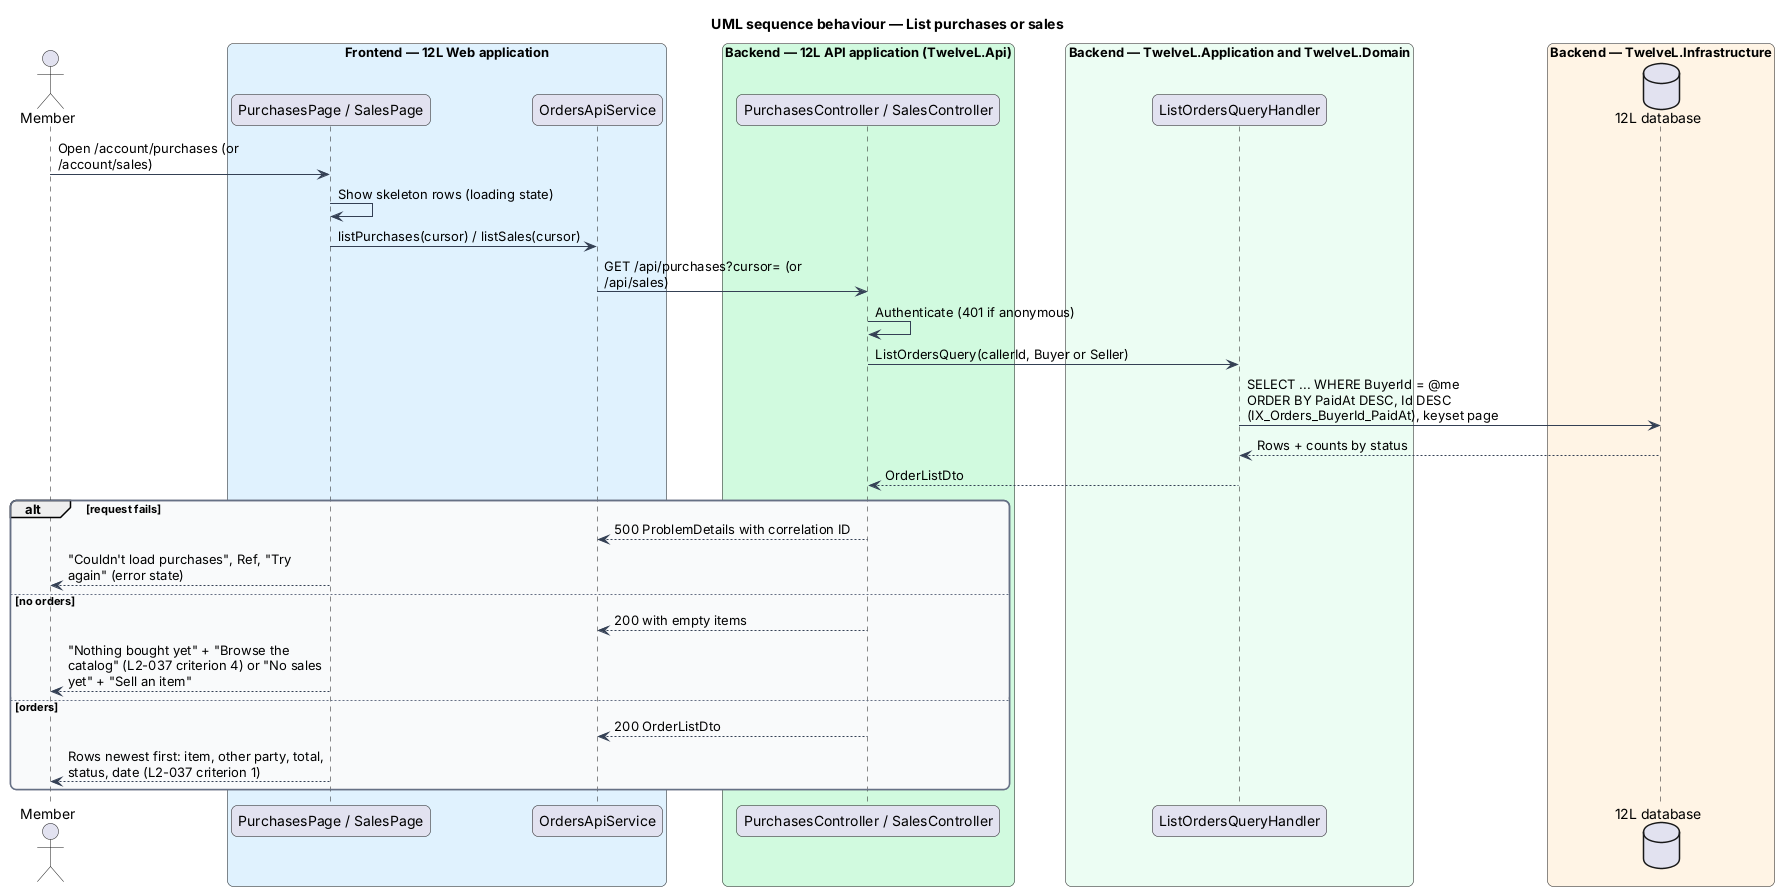

The diagram above was rendered by PlantUML. Its source (embedded in the PNG):
@startuml
title UML sequence behaviour — List purchases or sales
skinparam backgroundColor #FFFFFF
skinparam shadowing false
skinparam roundcorner 12
skinparam defaultFontName Arial
skinparam ArrowColor #344054
skinparam rectangle {
  BorderColor #344054
  FontColor #101828
}
skinparam package {
  BorderColor #667085
  FontColor #101828
  BackgroundColor #F9FAFB
}
skinparam sequenceMessageAlign left
skinparam maxMessageSize 260
actor "Member" as actor
box "Frontend — 12L Web application" #E0F2FE
  participant "PurchasesPage / SalesPage" as page
  participant "OrdersApiService" as client
end box
box "Backend — 12L API application (TwelveL.Api)" #D1FADF
  participant "PurchasesController / SalesController" as ctrl
end box
box "Backend — TwelveL.Application and TwelveL.Domain" #ECFDF3
  participant "ListOrdersQueryHandler" as h
end box
box "Backend — TwelveL.Infrastructure" #FFF4E5
  database "12L database" as db
end box
actor -> page : Open /account/purchases (or /account/sales)
page -> page : Show skeleton rows (loading state)
page -> client : listPurchases(cursor) / listSales(cursor)
client -> ctrl : GET /api/purchases?cursor= (or /api/sales)
ctrl -> ctrl : Authenticate (401 if anonymous)
ctrl -> h : ListOrdersQuery(callerId, Buyer or Seller)
h -> db : SELECT ... WHERE BuyerId = @me ORDER BY PaidAt DESC, Id DESC (IX_Orders_BuyerId_PaidAt), keyset page
db --> h : Rows + counts by status
h --> ctrl : OrderListDto
alt request fails
  ctrl --> client : 500 ProblemDetails with correlation ID
  page --> actor : "Couldn't load purchases", Ref, "Try again" (error state)
else no orders
  ctrl --> client : 200 with empty items
  page --> actor : "Nothing bought yet" + "Browse the catalog" (L2-037 criterion 4) or "No sales yet" + "Sell an item"
else orders
  ctrl --> client : 200 OrderListDto
  page --> actor : Rows newest first: item, other party, total, status, date (L2-037 criterion 1)
end
@enduml